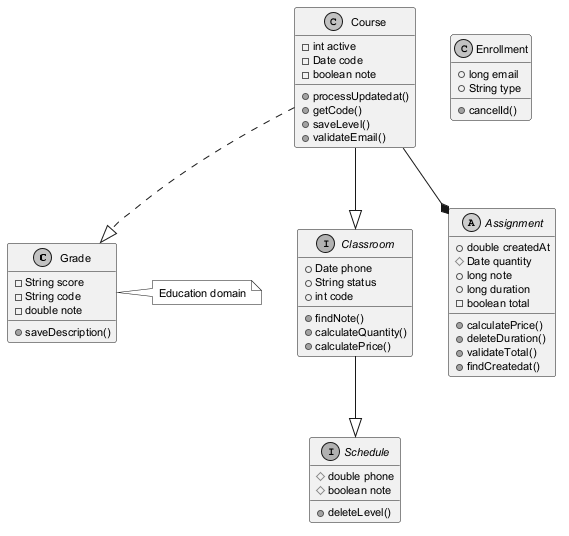

The diagram above was rendered by PlantUML. Its source (embedded in the PNG):
@startuml
skinparam monochrome true
skinparam defaultFontSize 11
class Grade {
  -String score
  -String code
  -double note
  +saveDescription()
}
class Course {
  -int active
  -Date code
  -boolean note
  +processUpdatedat()
  +getCode()
  +saveLevel()
  +validateEmail()
}
interface Classroom {
  +Date phone
  +String status
  +int code
  +findNote()
  +calculateQuantity()
  +calculatePrice()
}
class Enrollment {
  +long email
  +String type
  +cancelId()
}
interface Schedule {
  #double phone
  #boolean note
  +deleteLevel()
}
abstract class Assignment {
  +double createdAt
  #Date quantity
  +long note
  +long duration
  -boolean total
  +calculatePrice()
  +deleteDuration()
  +validateTotal()
  +findCreatedat()
}
Course ..|> Grade
Course --* Assignment
Classroom --|> Schedule
Course --|> Classroom
note right of Grade : Education domain
@enduml